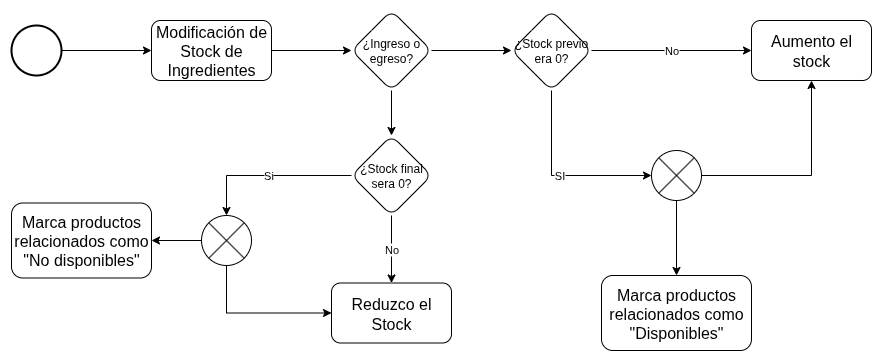

The diagram above was exported from draw.io. Its source (the exported page's mxGraphModel, read from the mxfile embedded in the PNG):
<mxGraphModel dx="1111" dy="487" grid="1" gridSize="10" guides="1" tooltips="1" connect="1" arrows="1" fold="1" page="1" pageScale="1" pageWidth="1200" pageHeight="1600" math="0" shadow="0">
  <root>
    <mxCell id="0" />
    <mxCell id="1" parent="0" />
    <mxCell id="kIWL-OUtGEsGYxrxi6W8-3" value="" style="edgeStyle=orthogonalEdgeStyle;rounded=0;orthogonalLoop=1;jettySize=auto;html=1;" parent="1" source="kIWL-OUtGEsGYxrxi6W8-1" target="kIWL-OUtGEsGYxrxi6W8-2" edge="1">
      <mxGeometry relative="1" as="geometry" />
    </mxCell>
    <mxCell id="kIWL-OUtGEsGYxrxi6W8-1" value="" style="strokeWidth=2;html=1;shape=mxgraph.flowchart.start_2;whiteSpace=wrap;" parent="1" vertex="1">
      <mxGeometry x="80" y="110" width="50" height="50" as="geometry" />
    </mxCell>
    <mxCell id="kIWL-OUtGEsGYxrxi6W8-5" value="" style="edgeStyle=orthogonalEdgeStyle;rounded=0;orthogonalLoop=1;jettySize=auto;html=1;" parent="1" source="kIWL-OUtGEsGYxrxi6W8-2" target="kIWL-OUtGEsGYxrxi6W8-4" edge="1">
      <mxGeometry relative="1" as="geometry" />
    </mxCell>
    <mxCell id="kIWL-OUtGEsGYxrxi6W8-2" value="&lt;font size=&quot;3&quot;&gt;Modificación de Stock de Ingredientes&lt;/font&gt;" style="rounded=1;whiteSpace=wrap;html=1;" parent="1" vertex="1">
      <mxGeometry x="220" y="105" width="120" height="60" as="geometry" />
    </mxCell>
    <mxCell id="kIWL-OUtGEsGYxrxi6W8-12" value="" style="edgeStyle=orthogonalEdgeStyle;rounded=0;orthogonalLoop=1;jettySize=auto;html=1;" parent="1" source="kIWL-OUtGEsGYxrxi6W8-4" target="kIWL-OUtGEsGYxrxi6W8-11" edge="1">
      <mxGeometry relative="1" as="geometry" />
    </mxCell>
    <mxCell id="kIWL-OUtGEsGYxrxi6W8-22" value="" style="edgeStyle=orthogonalEdgeStyle;rounded=0;orthogonalLoop=1;jettySize=auto;html=1;" parent="1" source="kIWL-OUtGEsGYxrxi6W8-4" target="kIWL-OUtGEsGYxrxi6W8-21" edge="1">
      <mxGeometry relative="1" as="geometry" />
    </mxCell>
    <mxCell id="kIWL-OUtGEsGYxrxi6W8-4" value="¿Ingreso o egreso?" style="rhombus;whiteSpace=wrap;html=1;rounded=1;" parent="1" vertex="1">
      <mxGeometry x="420" y="95" width="80" height="80" as="geometry" />
    </mxCell>
    <mxCell id="kIWL-OUtGEsGYxrxi6W8-6" value="&lt;font size=&quot;3&quot;&gt;Aumento el stock&lt;/font&gt;" style="whiteSpace=wrap;html=1;rounded=1;" parent="1" vertex="1">
      <mxGeometry x="820" y="105" width="120" height="60" as="geometry" />
    </mxCell>
    <mxCell id="kIWL-OUtGEsGYxrxi6W8-14" value="SI" style="edgeStyle=orthogonalEdgeStyle;rounded=0;orthogonalLoop=1;jettySize=auto;html=1;entryX=0;entryY=0.5;entryDx=0;entryDy=0;entryPerimeter=0;exitX=0.5;exitY=1;exitDx=0;exitDy=0;" parent="1" source="kIWL-OUtGEsGYxrxi6W8-11" target="kIWL-OUtGEsGYxrxi6W8-13" edge="1">
      <mxGeometry relative="1" as="geometry" />
    </mxCell>
    <mxCell id="kIWL-OUtGEsGYxrxi6W8-16" value="No" style="edgeStyle=orthogonalEdgeStyle;rounded=0;orthogonalLoop=1;jettySize=auto;html=1;" parent="1" source="kIWL-OUtGEsGYxrxi6W8-11" target="kIWL-OUtGEsGYxrxi6W8-6" edge="1">
      <mxGeometry relative="1" as="geometry" />
    </mxCell>
    <mxCell id="kIWL-OUtGEsGYxrxi6W8-11" value="¿Stock previo era 0?" style="rhombus;whiteSpace=wrap;html=1;rounded=1;" parent="1" vertex="1">
      <mxGeometry x="580" y="95" width="80" height="80" as="geometry" />
    </mxCell>
    <mxCell id="kIWL-OUtGEsGYxrxi6W8-15" style="edgeStyle=orthogonalEdgeStyle;rounded=0;orthogonalLoop=1;jettySize=auto;html=1;entryX=0.5;entryY=1;entryDx=0;entryDy=0;" parent="1" source="kIWL-OUtGEsGYxrxi6W8-13" target="kIWL-OUtGEsGYxrxi6W8-6" edge="1">
      <mxGeometry relative="1" as="geometry" />
    </mxCell>
    <mxCell id="kIWL-OUtGEsGYxrxi6W8-18" value="" style="edgeStyle=orthogonalEdgeStyle;rounded=0;orthogonalLoop=1;jettySize=auto;html=1;entryX=0.5;entryY=0;entryDx=0;entryDy=0;" parent="1" source="kIWL-OUtGEsGYxrxi6W8-13" target="kIWL-OUtGEsGYxrxi6W8-19" edge="1">
      <mxGeometry relative="1" as="geometry">
        <mxPoint x="550" y="285" as="targetPoint" />
      </mxGeometry>
    </mxCell>
    <mxCell id="kIWL-OUtGEsGYxrxi6W8-13" value="" style="verticalLabelPosition=bottom;verticalAlign=top;html=1;shape=mxgraph.flowchart.or;" parent="1" vertex="1">
      <mxGeometry x="720" y="235" width="50" height="50" as="geometry" />
    </mxCell>
    <mxCell id="kIWL-OUtGEsGYxrxi6W8-19" value="&lt;font size=&quot;3&quot;&gt;Marca productos relacionados como &quot;Disponibles&quot;&lt;/font&gt;" style="whiteSpace=wrap;html=1;rounded=1;" parent="1" vertex="1">
      <mxGeometry x="670" y="360" width="150" height="75" as="geometry" />
    </mxCell>
    <mxCell id="kIWL-OUtGEsGYxrxi6W8-24" value="No" style="edgeStyle=orthogonalEdgeStyle;rounded=0;orthogonalLoop=1;jettySize=auto;html=1;" parent="1" source="kIWL-OUtGEsGYxrxi6W8-21" target="kIWL-OUtGEsGYxrxi6W8-23" edge="1">
      <mxGeometry relative="1" as="geometry" />
    </mxCell>
    <mxCell id="kIWL-OUtGEsGYxrxi6W8-28" value="Si" style="edgeStyle=orthogonalEdgeStyle;rounded=0;orthogonalLoop=1;jettySize=auto;html=1;entryX=0.5;entryY=0;entryDx=0;entryDy=0;entryPerimeter=0;" parent="1" source="kIWL-OUtGEsGYxrxi6W8-21" target="kIWL-OUtGEsGYxrxi6W8-27" edge="1">
      <mxGeometry relative="1" as="geometry" />
    </mxCell>
    <mxCell id="kIWL-OUtGEsGYxrxi6W8-21" value="¿Stock final sera 0?" style="rhombus;whiteSpace=wrap;html=1;rounded=1;" parent="1" vertex="1">
      <mxGeometry x="420" y="220" width="80" height="80" as="geometry" />
    </mxCell>
    <mxCell id="kIWL-OUtGEsGYxrxi6W8-23" value="&lt;font size=&quot;3&quot;&gt;Reduzco el Stock&lt;/font&gt;" style="whiteSpace=wrap;html=1;rounded=1;" parent="1" vertex="1">
      <mxGeometry x="400" y="367.5" width="120" height="60" as="geometry" />
    </mxCell>
    <mxCell id="kIWL-OUtGEsGYxrxi6W8-29" style="edgeStyle=orthogonalEdgeStyle;rounded=0;orthogonalLoop=1;jettySize=auto;html=1;entryX=0;entryY=0.5;entryDx=0;entryDy=0;exitX=0.5;exitY=1;exitDx=0;exitDy=0;exitPerimeter=0;" parent="1" source="kIWL-OUtGEsGYxrxi6W8-27" target="kIWL-OUtGEsGYxrxi6W8-23" edge="1">
      <mxGeometry relative="1" as="geometry" />
    </mxCell>
    <mxCell id="kIWL-OUtGEsGYxrxi6W8-31" value="" style="edgeStyle=orthogonalEdgeStyle;rounded=0;orthogonalLoop=1;jettySize=auto;html=1;" parent="1" source="kIWL-OUtGEsGYxrxi6W8-27" target="kIWL-OUtGEsGYxrxi6W8-30" edge="1">
      <mxGeometry relative="1" as="geometry" />
    </mxCell>
    <mxCell id="kIWL-OUtGEsGYxrxi6W8-27" value="" style="verticalLabelPosition=bottom;verticalAlign=top;html=1;shape=mxgraph.flowchart.or;" parent="1" vertex="1">
      <mxGeometry x="270" y="300" width="50" height="50" as="geometry" />
    </mxCell>
    <mxCell id="kIWL-OUtGEsGYxrxi6W8-30" value="&lt;font size=&quot;3&quot;&gt;Marca productos relacionados como &quot;No disponibles&quot;&lt;/font&gt;" style="whiteSpace=wrap;html=1;rounded=1;" parent="1" vertex="1">
      <mxGeometry x="80" y="287.5" width="140" height="75" as="geometry" />
    </mxCell>
  </root>
</mxGraphModel>